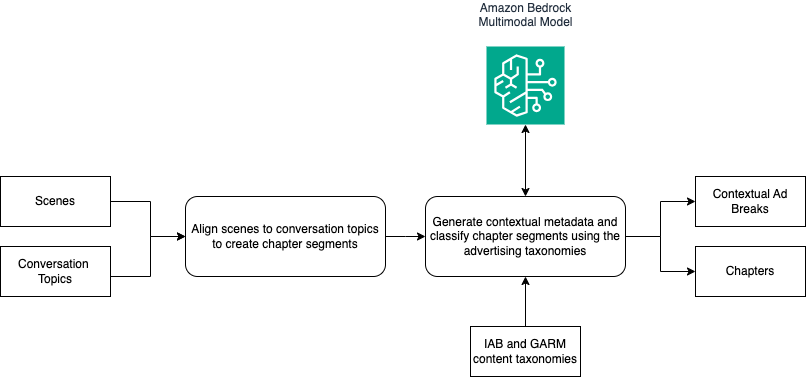

The diagram above was exported from draw.io. Its source (the exported page's mxGraphModel, read from the mxfile embedded in the PNG):
<mxGraphModel dx="2752" dy="2171" grid="1" gridSize="10" guides="1" tooltips="1" connect="1" arrows="1" fold="1" page="1" pageScale="1" pageWidth="850" pageHeight="1100" math="0" shadow="0">
  <root>
    <mxCell id="0" />
    <mxCell id="1" parent="0" />
    <mxCell id="2" style="edgeStyle=orthogonalEdgeStyle;rounded=0;orthogonalLoop=1;jettySize=auto;html=1;exitX=1;exitY=0.5;exitDx=0;exitDy=0;entryX=0;entryY=0.5;entryDx=0;entryDy=0;" edge="1" source="3" parent="1">
      <mxGeometry relative="1" as="geometry">
        <mxPoint x="-66" y="2020" as="targetPoint" />
      </mxGeometry>
    </mxCell>
    <mxCell id="3" value="Align scenes to conversation topics to create chapter segments" style="rounded=1;whiteSpace=wrap;html=1;align=center;" vertex="1" parent="1">
      <mxGeometry x="-306" y="1980" width="200" height="80" as="geometry" />
    </mxCell>
    <mxCell id="4" style="edgeStyle=orthogonalEdgeStyle;rounded=0;orthogonalLoop=1;jettySize=auto;html=1;exitX=1;exitY=0.5;exitDx=0;exitDy=0;" edge="1" source="6" target="13" parent="1">
      <mxGeometry relative="1" as="geometry" />
    </mxCell>
    <mxCell id="5" style="edgeStyle=orthogonalEdgeStyle;rounded=0;orthogonalLoop=1;jettySize=auto;html=1;exitX=1;exitY=0.5;exitDx=0;exitDy=0;entryX=0;entryY=0.5;entryDx=0;entryDy=0;" edge="1" source="6" target="16" parent="1">
      <mxGeometry relative="1" as="geometry" />
    </mxCell>
    <mxCell id="6" value="Generate contextual metadata and classify chapter segments using the advertising taxonomies" style="rounded=1;whiteSpace=wrap;html=1;align=center;" vertex="1" parent="1">
      <mxGeometry x="-66" y="1980" width="200" height="80" as="geometry" />
    </mxCell>
    <mxCell id="7" style="edgeStyle=orthogonalEdgeStyle;rounded=0;orthogonalLoop=1;jettySize=auto;html=1;entryX=0.5;entryY=0;entryDx=0;entryDy=0;startArrow=classic;startFill=1;" edge="1" source="8" target="6" parent="1">
      <mxGeometry relative="1" as="geometry" />
    </mxCell>
    <mxCell id="8" value="Amazon Bedrock&lt;div&gt;Multimodal Model&lt;div&gt;&lt;br&gt;&lt;/div&gt;&lt;/div&gt;" style="sketch=0;points=[[0,0,0],[0.25,0,0],[0.5,0,0],[0.75,0,0],[1,0,0],[0,1,0],[0.25,1,0],[0.5,1,0],[0.75,1,0],[1,1,0],[0,0.25,0],[0,0.5,0],[0,0.75,0],[1,0.25,0],[1,0.5,0],[1,0.75,0]];outlineConnect=0;fontColor=#232F3E;fillColor=#01A88D;strokeColor=#ffffff;dashed=0;verticalLabelPosition=top;verticalAlign=bottom;align=center;html=1;fontSize=12;fontStyle=0;aspect=fixed;shape=mxgraph.aws4.resourceIcon;resIcon=mxgraph.aws4.bedrock;labelPosition=center;" vertex="1" parent="1">
      <mxGeometry x="-5" y="1830" width="78" height="78" as="geometry" />
    </mxCell>
    <mxCell id="9" style="edgeStyle=orthogonalEdgeStyle;rounded=0;orthogonalLoop=1;jettySize=auto;html=1;exitX=1;exitY=0.5;exitDx=0;exitDy=0;entryX=0;entryY=0.5;entryDx=0;entryDy=0;" edge="1" source="10" target="3" parent="1">
      <mxGeometry relative="1" as="geometry">
        <Array as="points">
          <mxPoint x="-341" y="1985" />
          <mxPoint x="-341" y="2020" />
        </Array>
      </mxGeometry>
    </mxCell>
    <mxCell id="10" value="Scenes" style="html=1;whiteSpace=wrap;" vertex="1" parent="1">
      <mxGeometry x="-491" y="1960" width="110" height="50" as="geometry" />
    </mxCell>
    <mxCell id="11" style="edgeStyle=orthogonalEdgeStyle;rounded=0;orthogonalLoop=1;jettySize=auto;html=1;exitX=1;exitY=0.5;exitDx=0;exitDy=0;entryX=0;entryY=0.5;entryDx=0;entryDy=0;" edge="1" target="3" parent="1">
      <mxGeometry relative="1" as="geometry">
        <mxPoint x="-311" y="2025" as="targetPoint" />
        <mxPoint x="-381" y="2060" as="sourcePoint" />
        <Array as="points">
          <mxPoint x="-341" y="2060" />
          <mxPoint x="-341" y="2020" />
        </Array>
      </mxGeometry>
    </mxCell>
    <mxCell id="12" value="Conversation&amp;nbsp;&lt;div&gt;Topics&lt;/div&gt;" style="html=1;whiteSpace=wrap;" vertex="1" parent="1">
      <mxGeometry x="-491" y="2030" width="110" height="50" as="geometry" />
    </mxCell>
    <mxCell id="13" value="Contextual Ad Breaks" style="html=1;whiteSpace=wrap;" vertex="1" parent="1">
      <mxGeometry x="204" y="1960" width="110" height="50" as="geometry" />
    </mxCell>
    <mxCell id="14" style="edgeStyle=orthogonalEdgeStyle;rounded=0;orthogonalLoop=1;jettySize=auto;html=1;entryX=0.5;entryY=1;entryDx=0;entryDy=0;" edge="1" source="15" target="6" parent="1">
      <mxGeometry relative="1" as="geometry" />
    </mxCell>
    <mxCell id="15" value="IAB and GARM content taxonomies" style="html=1;whiteSpace=wrap;" vertex="1" parent="1">
      <mxGeometry x="-21" y="2110" width="110" height="50" as="geometry" />
    </mxCell>
    <mxCell id="16" value="Chapters" style="html=1;whiteSpace=wrap;" vertex="1" parent="1">
      <mxGeometry x="204" y="2030" width="110" height="50" as="geometry" />
    </mxCell>
  </root>
</mxGraphModel>